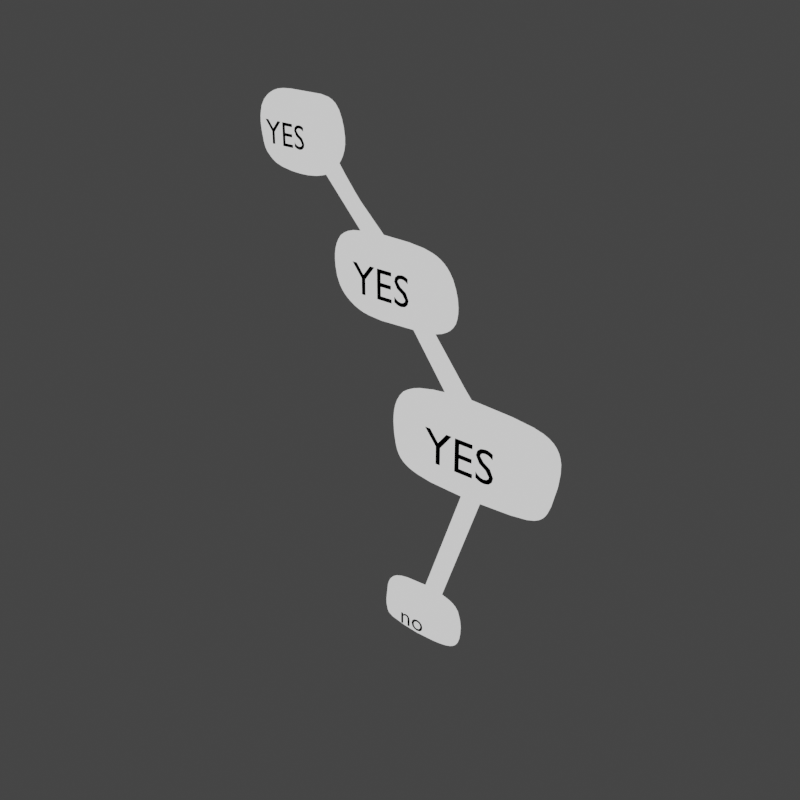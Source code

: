 # Source: letter_wordballoon_quadruple.001.blend  (saved by Blender 2.91.10; exported with 4.5.12 LTS)
import bpy
from mathutils import Matrix  # noqa: F401  (used for matrix-valued properties, if any)

bpy.ops.wm.read_factory_settings(use_empty=True)
scene = bpy.context.scene
scene.name = 'Scene'

# ---- collections
col_letters = bpy.data.collections.new('Letters'); scene.collection.children.link(col_letters)

# ---- materials (node trees are filled in below, after node groups)
mat_white = bpy.data.materials.new('white')
mat_white.use_transparent_shadow = False
mat_black = bpy.data.materials.new('black')
mat_black.use_transparent_shadow = False
mat_outer_white = bpy.data.materials.new('outer_white')
mat_outer_white.use_backface_culling = True
mat_material = bpy.data.materials.new('Material')
mat_material.use_backface_culling = True
mat_material.use_transparent_shadow = False
mat_material.diffuse_color = (0.0, 0.0, 0.0, 1.0)

# ---- node groups
ng_mmdtexuv = bpy.data.node_groups.new('MMDTexUV', 'ShaderNodeTree')
_s = ng_mmdtexuv.interface.new_socket(name='Base UV', in_out='OUTPUT', socket_type='NodeSocketVector')
_s.min_value = 0.0
_s.max_value = 0.0
_s = ng_mmdtexuv.interface.new_socket(name='Toon UV', in_out='OUTPUT', socket_type='NodeSocketVector')
_s.min_value = 0.0
_s.max_value = 0.0
_s = ng_mmdtexuv.interface.new_socket(name='Sphere UV', in_out='OUTPUT', socket_type='NodeSocketVector')
_s.min_value = 0.0
_s.max_value = 0.0
_s = ng_mmdtexuv.interface.new_socket(name='SubTex UV', in_out='OUTPUT', socket_type='NodeSocketVector')
_s.min_value = 0.0
_s.max_value = 0.0
_N = ng_mmdtexuv.nodes; _L = ng_mmdtexuv.links
n0 = _N.new('NodeGroupOutput'); n0.name = 'Group Output'; n0.location = (1260, 0)
n1 = _N.new('ShaderNodeTexCoord'); n1.name = 'Texture Coordinate'; n1.location = (0, 0)
n2 = _N.new('ShaderNodeUVMap'); n2.name = 'UV Map'; n2.location = (840, -440)
n2.uv_map = 'UV1'
n3 = _N.new('ShaderNodeVectorTransform'); n3.name = 'Vector Transform'; n3.location = (210, -220)
n3.vector_type = 'NORMAL'
n3.convert_from = 'OBJECT'
n3.convert_to = 'CAMERA'
n4 = _N.new('ShaderNodeMapping'); n4.name = 'Mapping'; n4.location = (420, -220)
n4.inputs[1].default_value = (0.5, 0.5, 0.0)
n4.inputs[3].default_value = (0.5, 0.5, 1.0)
_L.new(n1.outputs[1], n3.inputs[0])
_L.new(n3.outputs[0], n4.inputs[0])
_L.new(n1.outputs[2], n0.inputs[0])
_L.new(n4.outputs[0], n0.inputs[1])
_L.new(n4.outputs[0], n0.inputs[2])
_L.new(n2.outputs[0], n0.inputs[3])
n0.is_active_output = True

# ---- material node trees
mat_white.use_nodes = True; mat_white.node_tree.nodes.clear()
_N = mat_white.node_tree.nodes; _L = mat_white.node_tree.links
n0 = _N.new('ShaderNodeOutputMaterial'); n0.name = 'Material Output'; n0.location = (300, 300)
n1 = _N.new('ShaderNodeBackground'); n1.name = 'Background'; n1.location = (10, 300)
_L.new(n1.outputs[0], n0.inputs[0])
n0.is_active_output = True
mat_black.use_nodes = True; mat_black.node_tree.nodes.clear()
_N = mat_black.node_tree.nodes; _L = mat_black.node_tree.links
n0 = _N.new('ShaderNodeOutputMaterial'); n0.name = 'Material Output'; n0.location = (300, 300)
n1 = _N.new('ShaderNodeBackground'); n1.name = 'Background'; n1.location = (10, 300)
n1.inputs[0].default_value = (0.0, 0.0, 0.0, 1.0)
_L.new(n1.outputs[0], n0.inputs[0])
n0.is_active_output = True
mat_outer_white.use_nodes = True; mat_outer_white.node_tree.nodes.clear()
_N = mat_outer_white.node_tree.nodes; _L = mat_outer_white.node_tree.links
n0 = _N.new('ShaderNodeOutputMaterial'); n0.name = 'Material Output'; n0.location = (400, 1500)
n0.target = 'CYCLES'
n1 = _N.new('ShaderNodeBackground'); n1.name = 'Background'; n1.location = (10, 300)
n2 = _N.new('ShaderNodeGroup'); n2.name = 'mmd_tex_uv'; n2.location = (-1050, 950)
n2.node_tree = ng_mmdtexuv
n3 = _N.new('ShaderNodeBackground'); n3.name = 'Background.001'; n3.location = (0, 1500)
n4 = _N.new('ShaderNodeOutputMaterial'); n4.name = 'Material Output.001'; n4.location = (0, 0)
n4.target = 'EEVEE'
n5 = _N.new('ShaderNodeMixShader'); n5.name = 'Mix Shader'; n5.location = (0, 0)
n5.label = 'Disable Shadow'
n5.hide = True
n6 = _N.new('ShaderNodeLightPath'); n6.name = 'Light Path'; n6.location = (0, 0)
n6.hide = True
n7 = _N.new('ShaderNodeBsdfTransparent'); n7.name = 'Transparent BSDF'; n7.location = (0, 0)
n7.hide = True
_L.new(n3.outputs[0], n0.inputs[0])
_L.new(n3.outputs[0], n5.inputs[1])
_L.new(n5.outputs[0], n4.inputs[0])
_L.new(n6.outputs[1], n5.inputs[0])
_L.new(n7.outputs[0], n5.inputs[2])
n0.is_active_output = True
mat_material.use_nodes = True; mat_material.node_tree.nodes.clear()
_N = mat_material.node_tree.nodes; _L = mat_material.node_tree.links
n0 = _N.new('ShaderNodeOutputMaterial'); n0.name = 'Material Output'; n0.location = (300, 300)
n1 = _N.new('ShaderNodeBackground'); n1.name = 'Background'; n1.location = (10, 300)
n1.inputs[0].default_value = (0.0, 0.0, 0.0, 1.0)
_L.new(n1.outputs[0], n0.inputs[0])
n0.is_active_output = True

# ---- world
world_world = bpy.data.worlds.new('World'); scene.world = world_world
world_world.use_nodes = True; world_world.node_tree.nodes.clear()
_N = world_world.node_tree.nodes; _L = world_world.node_tree.links
n0 = _N.new('ShaderNodeOutputWorld'); n0.name = 'World Output'; n0.location = (412, 325)
n1 = _N.new('ShaderNodeBackground'); n1.name = 'Background'; n1.location = (227, 302)
n1.inputs[0].default_value = (0.05088, 0.05088, 0.05088, 0.0)
n2 = _N.new('ShaderNodeBackground'); n2.name = 'Background.001'; n2.location = (222, 325)
n2.inputs[0].default_value = (0.04971, 0.04971, 0.04971, 1.0)
_L.new(n2.outputs[0], n0.inputs[0])
n0.is_active_output = True
world_world.color = (0.0331, 0.0331, 0.0331)
world_world.use_sun_shadow = False
world_world.sun_shadow_jitter_overblur = 0.0

# ---- meshes
me_circle = bpy.data.meshes.new('Circle')
me_circle.from_pydata([(-0.2306, -2.259e-08, 0.5984), (-0.1254, -2.297e-08, 0.6009), (-0.1001, -2.433e-08, 0.5883), (-0.2619, -2.295e-08, 0.5935), (-0.301, -2.708e-08, 0.5655), (-0.2806, -2.169e-08, 0.4614), (-0.2928, -2.313e-08, 0.5058), (-0.1711, -2.079e-08, 0.4547), (-0.08408, -2.539e-08, 0.5197), (0.1288, -1.335e-05, 0.3472), (0.185, -1.335e-05, 0.3189), (-0.09816, -1.335e-05, 0.3414), (-0.103, -1.335e-05, 0.2449), (-0.04868, -1.335e-05, 0.1851), (0.2043, -1.335e-05, 0.2123), (-0.1263, -2.307e-08, 0.4712), (-0.1108, -2.483e-08, 0.4839), (-0.007304, -4.259e-08, 0.3452), (0.01502, -4.282e-08, 0.3474), (-0.0769, -3.552e-08, 0.415), (0.2453, -1.763e-05, -0.1456), (0.4099, -1.762e-05, 0.05127), (0.4548, -1.762e-05, 0.01693), (0.05726, -1.762e-05, 0.04099), (0.05623, -1.762e-05, -0.07806), (0.07776, -1.762e-05, -0.1431), (0.4053, -1.762e-05, -0.1391), (0.4277, -1.762e-05, -0.1069), (0.2048, -1.762e-05, 0.05575), (0.2383, -1.762e-05, 0.05728), (0.183, -5.014e-08, 0.118), (0.104, -4.22e-08, 0.1943), (0.1293, -4.216e-08, 0.1947), (0.1623, -4.981e-08, 0.1165), (-0.06165, -3.581e-08, 0.4173), (0.1241, 2.732e-05, -0.5602), (0.1825, 2.732e-05, -0.4457), (0.2241, 2.732e-05, -0.4606), (0.0436, 2.732e-05, -0.4435), (0.03756, 2.732e-05, -0.4968), (0.04352, 2.732e-05, -0.5479), (0.03319, 2.732e-05, -0.5348), (0.2027, 2.732e-05, -0.5532), (0.2215, 2.732e-05, -0.5327), (0.1456, 1.105e-08, -0.4402), (0.1639, 1.11e-08, -0.4408), (0.2642, -1.763e-05, -0.144), (0.238, -6.354e-06, -0.2219), (0.1829, -1.55e-08, -0.3818), (0.17, -1.539e-08, -0.3812), (0.2242, -6.44e-06, -0.2212)], [], [(33, 30, 32, 31), (15, 16, 8, 2, 1, 0, 3, 4, 6, 5, 7), (16, 15, 19, 34), (28, 29, 30, 33), (31, 32, 14, 10, 9, 18, 17, 11, 12, 13), (17, 18, 34, 19), (35, 42, 43, 37, 36, 45, 44, 38, 39, 41, 40), (20, 50, 47, 46), (25, 20, 46, 26, 27, 22, 21, 29, 28, 23, 24), (49, 48, 47, 50), (49, 44, 45, 48)])
_k = {(28, 33): 1.0, (15, 16): 1.0, (17, 18): 1.0, (15, 19): 1.0, (28, 29): 1.0, (31, 32): 1.0, (30, 32): 1.0, (18, 34): 1.0, (44, 45): 1.0, (20, 46): 1.0, (17, 19): 1.0, (16, 34): 1.0, (29, 30): 1.0, (31, 33): 1.0, (44, 49): 1.0, (45, 48): 1.0, (20, 50): 1.0, (46, 47): 1.0}
me_circle.attributes.new('crease_edge', 'FLOAT', 'EDGE').data.foreach_set('value', [_k.get((min(e.vertices), max(e.vertices)), 0.0) for e in me_circle.edges])
_uv = me_circle.uv_layers.new(name='UVMap')
_uv.uv.foreach_set('vector', [0.0, 0.0, 0.0, 0.0, 0.0, 0.0, 0.0, 0.0, 0.0, 0.0, 0.0, 0.0, 0.0, 0.0, 0.0, 0.0, 0.0, 0.0, 0.0, 0.0, 0.0, 0.0, 0.0, 0.0, 0.0, 0.0, 0.0, 0.0, 0.0, 0.0, 0.0, 0.0, 0.0, 0.0, 0.0, 0.0, 0.0, 0.0, 0.0, 0.0, 0.0, 0.0, 0.0, 0.0, 0.0, 0.0, 0.0, 0.0, 0.0, 0.0, 0.0, 0.0, 0.0, 0.0, 0.0, 0.0, 0.0, 0.0, 0.0, 0.0, 0.0, 0.0, 0.0, 0.0, 0.0, 0.0, 0.0, 0.0, 0.0, 0.0, 0.0, 0.0, 0.0, 0.0, 0.0, 0.0, 0.0, 0.0, 0.0, 0.0, 0.0, 0.0, 0.0, 0.0, 0.0, 0.0, 0.0, 0.0, 0.0, 0.0, 0.0, 0.0, 0.0, 0.0, 0.0, 0.0, 0.0, 0.0, 0.0, 0.0, 0.0, 0.0, 0.0, 0.0, 0.0, 0.0, 0.0, 0.0, 0.0, 0.0, 0.0, 0.0, 0.0, 0.0, 0.0, 0.0, 0.0, 0.0, 0.0, 0.0, 0.0, 0.0, 0.0, 0.0, 0.0, 0.0, 0.0, 0.0, 0.0, 0.0, 0.0, 0.0, 0.0, 0.0, 0.0, 0.0, 0.0, 0.0, 0.0, 0.0, 0.0, 0.0])
me_circle.materials.append(mat_white)
me_circle.materials.append(mat_black)
me_circle.materials.append(mat_outer_white)
me_circle.use_remesh_fix_poles = True
me_circle.use_remesh_preserve_attributes = False
me_circle.use_mirror_vertex_groups = False
me_circle.update()

# ---- curves / text
txt_text = bpy.data.curves.new('Text', 'FONT')
txt_text.dimensions = '2D'
txt_text.body = 'YES'
txt_text.materials.append(mat_material)
txt_text.use_path_clamp = True
txt_text.resolution_u = 3
txt_text.fill_mode = 'FRONT'
txt_text.align_x = 'CENTER'
txt_text.align_y = 'CENTER'
txt_text.size = 0.061
txt_text_001 = bpy.data.curves.new('Text.001', 'FONT')
txt_text_001.dimensions = '2D'
txt_text_001.body = 'YES'
txt_text_001.materials.append(mat_material)
txt_text_001.use_path_clamp = True
txt_text_001.resolution_u = 3
txt_text_001.fill_mode = 'FRONT'
txt_text_001.align_x = 'CENTER'
txt_text_001.align_y = 'CENTER'
txt_text_001.size = 0.061
txt_text_002 = bpy.data.curves.new('Text.002', 'FONT')
txt_text_002.dimensions = '2D'
txt_text_002.body = 'YES'
txt_text_002.materials.append(mat_material)
txt_text_002.use_path_clamp = True
txt_text_002.resolution_u = 3
txt_text_002.fill_mode = 'FRONT'
txt_text_002.align_x = 'CENTER'
txt_text_002.align_y = 'CENTER'
txt_text_002.size = 0.061
txt_text_003 = bpy.data.curves.new('Text.003', 'FONT')
txt_text_003.dimensions = '2D'
txt_text_003.body = 'no'
txt_text_003.materials.append(mat_material)
txt_text_003.use_path_clamp = True
txt_text_003.resolution_u = 3
txt_text_003.fill_mode = 'FRONT'
txt_text_003.align_x = 'CENTER'
txt_text_003.align_y = 'CENTER'
txt_text_003.size = 0.061

# ---- objects
ob_wordballoon = bpy.data.objects.new('Wordballoon', me_circle)
ob_text = bpy.data.objects.new('Text', txt_text)
ob_text_001 = bpy.data.objects.new('Text.001', txt_text_001)
ob_text_002 = bpy.data.objects.new('Text.002', txt_text_002)
ob_text_003 = bpy.data.objects.new('Text.003', txt_text_003)

# ---- transforms, parenting, visibility, modifiers, constraints
ob_wordballoon.location = (-1.863e-09, -8.882e-16, 0.0)
ob_wordballoon.scale = (0.5502, 0.5502, 0.5502)
ob_wordballoon.lineart.crease_threshold = 0.0
_vg = ob_wordballoon.vertex_groups.new(name='tail')
_vg = ob_wordballoon.vertex_groups.new(name='balloon')
_m = ob_wordballoon.modifiers.new('Subdivision', 'SUBSURF')
_m.uv_smooth = 'PRESERVE_CORNERS'
_m.levels = 3
_m.render_levels = 3
_m.show_only_control_edges = False
_m = ob_wordballoon.modifiers.new('Decimate', 'DECIMATE')
_m.decimate_type = 'DISSOLVE'
_m.angle_limit = 0.05236
_m = ob_wordballoon.modifiers.new('Wireframe', 'WIREFRAME')
_m.thickness = 0.0173
_m.offset = -0.9677
_m.use_replace = False
_m.use_boundary = True
_m.material_offset = 1
_m = ob_wordballoon.modifiers.new('Triangulate', 'TRIANGULATE')
_m.quad_method = 'FIXED'
_m = ob_wordballoon.modifiers.new('Solidify', 'SOLIDIFY')
_m.thickness = -0.004
_m.material_offset = 2
_m.use_even_offset = True
_m.use_flip_normals = True
_m = ob_wordballoon.modifiers.new('Weld', 'WELD')
_m.merge_threshold = 0.0045
_m = ob_wordballoon.modifiers.new('Decimate.001', 'DECIMATE')
_m.decimate_type = 'DISSOLVE'
_m.ratio = 0.6075
_m.angle_limit = 0.06807
_m.use_collapse_triangulate = True
_m = ob_wordballoon.modifiers.new('Decimate.002', 'DECIMATE')
_m.ratio = 0.8415
_m.use_collapse_triangulate = True
ob_text.parent = ob_wordballoon
ob_text.matrix_parent_inverse = Matrix(((1.818, -0.0, 0.0, 3.385e-09), (-0.0, 1.818, -0.0, 1.614e-15), (-0.0, 0.0, 1.818, -0.0), (-0.0, 0.0, -0.0, 1.0)))
ob_text.location = (-0.1086, -0.01884, 0.2912)
ob_text.rotation_euler = (1.571, -0.0, 0.0)
ob_text.scale = (0.6226, 0.6226, 0.6226)
ob_text.lineart.crease_threshold = 0.0
ob_text_001.parent = ob_wordballoon
ob_text_001.matrix_parent_inverse = Matrix(((1.818, -0.0, 0.0, 3.385e-09), (-0.0, 1.818, -0.0, 1.614e-15), (-0.0, 0.0, 1.818, -0.0), (-0.0, 0.0, -0.0, 1.0)))
ob_text_001.location = (0.02366, -0.01521, 0.148)
ob_text_001.rotation_euler = (1.571, -0.0, 0.0)
ob_text_001.scale = (0.8509, 0.8509, 0.8509)
ob_text_001.lineart.crease_threshold = 0.0
ob_text_002.parent = ob_wordballoon
ob_text_002.matrix_parent_inverse = Matrix(((1.818, -0.0, 0.0, 3.385e-09), (-0.0, 1.818, -0.0, 1.614e-15), (-0.0, 0.0, 1.818, -0.0), (-0.0, 0.0, -0.0, 1.0)))
ob_text_002.location = (0.1359, -0.01673, -0.02408)
ob_text_002.rotation_euler = (1.571, -0.0, 0.0)
ob_text_002.scale = (1.006, 1.006, 1.006)
ob_text_002.lineart.crease_threshold = 0.0
ob_text_003.parent = ob_wordballoon
ob_text_003.matrix_parent_inverse = Matrix(((1.818, -0.0, 0.0, 3.385e-09), (-0.0, 1.818, -0.0, 1.614e-15), (-0.0, 0.0, 1.818, -0.0), (-0.0, 0.0, -0.0, 1.0)))
ob_text_003.location = (0.07198, -0.01884, -0.2765)
ob_text_003.rotation_euler = (1.571, -0.0, 0.0)
ob_text_003.scale = (0.5736, 0.5736, 0.5736)
ob_text_003.lineart.crease_threshold = 0.0

# ---- collection membership
col_letters.objects.link(ob_wordballoon)
col_letters.objects.link(ob_text)
col_letters.objects.link(ob_text_001)
col_letters.objects.link(ob_text_002)
col_letters.objects.link(ob_text_003)

# ---- scene / render settings (as saved in the file)
scene.frame_start = 1; scene.frame_end = 72; scene.frame_set(1)
scene.render.engine = 'BLENDER_EEVEE_NEXT'
scene.render.resolution_x = 256
scene.render.resolution_y = 256
scene.render.motion_blur_shutter = 1.0
scene.cycles.use_denoising = False
scene.cycles.samples = 128
scene.cycles.sampling_pattern = 'TABULATED_SOBOL'
scene.cycles.use_adaptive_sampling = False
scene.cycles.use_light_tree = False
scene.eevee.taa_render_samples = 32
scene.eevee.use_gtao = True
scene.eevee.gtao_quality = 0.2349
scene.eevee.gtao_distance = 5.79
scene.eevee.fast_gi_quality = 0.2349
scene.eevee.use_raytracing = True
scene.view_settings.view_transform = 'Filmic'
bpy.context.view_layer.update()

# ---- added for rendering (the .blend has no active camera and no usable light): camera, sun
cam_auto = bpy.data.cameras.new('AutoCamera')
cam_auto.lens = 50.0
cam_auto.sensor_width = 36.0
cam_auto.clip_end = 1000.0
ob_auto_camera = bpy.data.objects.new('AutoCamera', cam_auto)
scene.collection.objects.link(ob_auto_camera)
ob_auto_camera.location = (0.759561, -0.865892, 0.586598)
ob_auto_camera.rotation_euler = (1.09748, -7.21219e-08, 0.694738)
scene.camera = ob_auto_camera
light_auto_sun = bpy.data.lights.new('AutoSun', 'SUN')
light_auto_sun.energy = 3.0
light_auto_sun.angle = 0.0523599
ob_auto_sun = bpy.data.objects.new('AutoSun', light_auto_sun)
scene.collection.objects.link(ob_auto_sun)
ob_auto_sun.rotation_euler = (0.872665, 0.174533, 0.523599)
bpy.context.view_layer.update()
